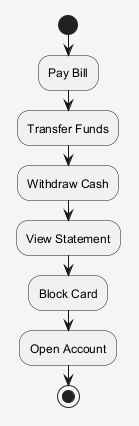

The diagram above was rendered by PlantUML. Its source (embedded in the PNG):
@startuml
skinparam shadowing false
skinparam backgroundColor #F5F5F5
start
:Pay Bill;
:Transfer Funds;
:Withdraw Cash;
:View Statement;
:Block Card;
:Open Account;
stop
@enduml